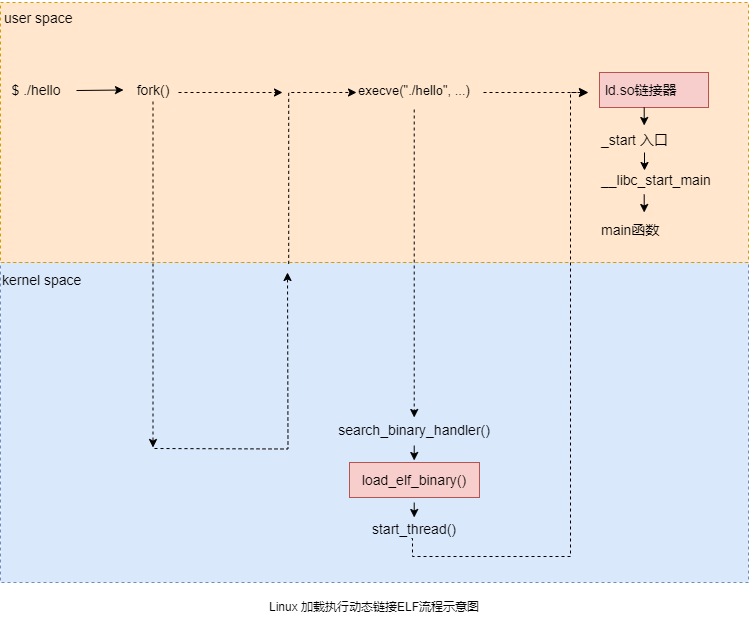

The diagram above was exported from draw.io. Its source (the exported page's mxGraphModel, read from the mxfile embedded in the PNG):
<mxGraphModel dx="1418" dy="820" grid="1" gridSize="10" guides="1" tooltips="1" connect="1" arrows="1" fold="1" page="1" pageScale="1" pageWidth="827" pageHeight="1169" math="0" shadow="0">
  <root>
    <mxCell id="0" />
    <mxCell id="1" parent="0" />
    <mxCell id="23cJZkPT9wBRCvPKwU1v-3" value=" " style="rounded=0;whiteSpace=wrap;html=1;dashed=1;fillColor=#dae8fc;strokeColor=#6c8ebf;" parent="1" vertex="1">
      <mxGeometry x="52" y="380" width="748" height="320" as="geometry" />
    </mxCell>
    <mxCell id="23cJZkPT9wBRCvPKwU1v-1" value="" style="rounded=0;whiteSpace=wrap;html=1;dashed=1;fillColor=#ffe6cc;strokeColor=#d79b00;" parent="1" vertex="1">
      <mxGeometry x="52" y="120" width="748" height="260" as="geometry" />
    </mxCell>
    <mxCell id="23cJZkPT9wBRCvPKwU1v-4" value="&lt;font style=&quot;font-size: 14px;&quot;&gt;$ ./hello&lt;/font&gt;" style="rounded=0;whiteSpace=wrap;html=1;fillColor=none;strokeColor=none;" parent="1" vertex="1">
      <mxGeometry x="58" y="190" width="60" height="35" as="geometry" />
    </mxCell>
    <mxCell id="23cJZkPT9wBRCvPKwU1v-5" value="&lt;span style=&quot;font-size: 14px;&quot;&gt;fork()&lt;/span&gt;" style="rounded=0;whiteSpace=wrap;html=1;fillColor=none;strokeColor=none;" parent="1" vertex="1">
      <mxGeometry x="175" y="190" width="60" height="35" as="geometry" />
    </mxCell>
    <mxCell id="23cJZkPT9wBRCvPKwU1v-6" value="&lt;font style=&quot;font-size: 13px;&quot;&gt;execve(&lt;/font&gt;&lt;span style=&quot;font-size: 13px; background-color: transparent; color: light-dark(rgb(0, 0, 0), rgb(255, 255, 255));&quot;&gt;&quot;./hello&quot;, ...)&lt;/span&gt;" style="rounded=0;whiteSpace=wrap;html=1;fillColor=none;strokeColor=none;" parent="1" vertex="1">
      <mxGeometry x="401" y="190" width="130" height="35" as="geometry" />
    </mxCell>
    <mxCell id="23cJZkPT9wBRCvPKwU1v-7" value="&lt;span style=&quot;font-size: 14px;&quot;&gt;&amp;nbsp;ld.so链接器&lt;/span&gt;" style="rounded=0;whiteSpace=wrap;html=1;fillColor=#f8cecc;strokeColor=#b85450;align=left;" parent="1" vertex="1">
      <mxGeometry x="651" y="190" width="109" height="35" as="geometry" />
    </mxCell>
    <mxCell id="23cJZkPT9wBRCvPKwU1v-8" value="&lt;span style=&quot;font-size: 14px;&quot;&gt;user space&lt;/span&gt;" style="rounded=0;whiteSpace=wrap;html=1;fillColor=none;strokeColor=none;align=left;" parent="1" vertex="1">
      <mxGeometry x="54" y="118.5" width="110" height="35" as="geometry" />
    </mxCell>
    <mxCell id="23cJZkPT9wBRCvPKwU1v-9" value="&lt;span style=&quot;font-size: 14px;&quot;&gt;kernel space&lt;/span&gt;" style="rounded=0;whiteSpace=wrap;html=1;fillColor=none;strokeColor=none;align=left;" parent="1" vertex="1">
      <mxGeometry x="52" y="380" width="110" height="35" as="geometry" />
    </mxCell>
    <mxCell id="23cJZkPT9wBRCvPKwU1v-16" value="&lt;font style=&quot;font-size: 14px;&quot;&gt;search_binary_handler()&lt;/font&gt;" style="rounded=0;whiteSpace=wrap;html=1;fillColor=none;strokeColor=none;align=center;" parent="1" vertex="1">
      <mxGeometry x="401" y="530" width="130" height="35" as="geometry" />
    </mxCell>
    <mxCell id="23cJZkPT9wBRCvPKwU1v-17" value="&lt;font style=&quot;font-size: 14px;&quot;&gt;load_elf_binary()&lt;/font&gt;" style="rounded=0;whiteSpace=wrap;html=1;fillColor=#f8cecc;strokeColor=#b85450;align=center;" parent="1" vertex="1">
      <mxGeometry x="401" y="580" width="130" height="35" as="geometry" />
    </mxCell>
    <mxCell id="23cJZkPT9wBRCvPKwU1v-18" value="&lt;font style=&quot;font-size: 14px;&quot;&gt;start_thread()&lt;/font&gt;" style="rounded=0;whiteSpace=wrap;html=1;fillColor=none;strokeColor=none;align=center;" parent="1" vertex="1">
      <mxGeometry x="401" y="629" width="130" height="35" as="geometry" />
    </mxCell>
    <mxCell id="23cJZkPT9wBRCvPKwU1v-46" value="" style="endArrow=classic;html=1;rounded=0;" parent="1" edge="1">
      <mxGeometry width="50" height="50" relative="1" as="geometry">
        <mxPoint x="465.71000000000004" y="563" as="sourcePoint" />
        <mxPoint x="465.71000000000004" y="578" as="targetPoint" />
      </mxGeometry>
    </mxCell>
    <mxCell id="23cJZkPT9wBRCvPKwU1v-48" value="" style="endArrow=classic;html=1;rounded=0;" parent="1" edge="1">
      <mxGeometry width="50" height="50" relative="1" as="geometry">
        <mxPoint x="465.71000000000004" y="620" as="sourcePoint" />
        <mxPoint x="465.71000000000004" y="635" as="targetPoint" />
      </mxGeometry>
    </mxCell>
    <mxCell id="23cJZkPT9wBRCvPKwU1v-49" value="" style="endArrow=classic;html=1;rounded=0;exitX=0.5;exitY=1;exitDx=0;exitDy=0;dashed=1;" parent="1" edge="1">
      <mxGeometry width="50" height="50" relative="1" as="geometry">
        <mxPoint x="465.71000000000004" y="227" as="sourcePoint" />
        <mxPoint x="465.71000000000004" y="535" as="targetPoint" />
      </mxGeometry>
    </mxCell>
    <mxCell id="23cJZkPT9wBRCvPKwU1v-51" value="" style="endArrow=classic;html=1;rounded=0;entryX=0;entryY=0.5;entryDx=0;entryDy=0;" parent="1" target="23cJZkPT9wBRCvPKwU1v-5" edge="1">
      <mxGeometry width="50" height="50" relative="1" as="geometry">
        <mxPoint x="128" y="208" as="sourcePoint" />
        <mxPoint x="168" y="160" as="targetPoint" />
      </mxGeometry>
    </mxCell>
    <mxCell id="23cJZkPT9wBRCvPKwU1v-52" value="" style="endArrow=classic;html=1;rounded=0;entryX=0;entryY=0.5;entryDx=0;entryDy=0;dashed=1;" parent="1" edge="1">
      <mxGeometry width="50" height="50" relative="1" as="geometry">
        <mxPoint x="535" y="210" as="sourcePoint" />
        <mxPoint x="639" y="210" as="targetPoint" />
      </mxGeometry>
    </mxCell>
    <mxCell id="23cJZkPT9wBRCvPKwU1v-58" value="" style="endArrow=classic;html=1;rounded=0;exitX=0.5;exitY=1;exitDx=0;exitDy=0;edgeStyle=orthogonalEdgeStyle;strokeColor=default;curved=0;dashed=1;" parent="1" edge="1">
      <mxGeometry width="50" height="50" relative="1" as="geometry">
        <mxPoint x="206" y="566" as="sourcePoint" />
        <mxPoint x="339" y="390" as="targetPoint" />
      </mxGeometry>
    </mxCell>
    <mxCell id="23cJZkPT9wBRCvPKwU1v-59" value="" style="endArrow=classic;html=1;rounded=0;exitX=0.54;exitY=-0.018;exitDx=0;exitDy=0;exitPerimeter=0;edgeStyle=orthogonalEdgeStyle;dashed=1;" parent="1" edge="1">
      <mxGeometry width="50" height="50" relative="1" as="geometry">
        <Array as="points">
          <mxPoint x="340" y="210" />
        </Array>
        <mxPoint x="340.20000000000005" y="381.3699999999999" as="sourcePoint" />
        <mxPoint x="408" y="210" as="targetPoint" />
      </mxGeometry>
    </mxCell>
    <mxCell id="MrXQv02cJzI1xt7nhl2f-1" value="" style="endArrow=classic;html=1;rounded=0;exitX=0.469;exitY=1.004;exitDx=0;exitDy=0;edgeStyle=orthogonalEdgeStyle;curved=0;dashed=1;endSize=7;exitPerimeter=0;" parent="1" edge="1">
      <mxGeometry width="50" height="50" relative="1" as="geometry">
        <mxPoint x="463" y="656" as="sourcePoint" />
        <mxPoint x="640" y="210" as="targetPoint" />
        <Array as="points">
          <mxPoint x="464" y="674" />
          <mxPoint x="622" y="674" />
          <mxPoint x="622" y="210" />
        </Array>
      </mxGeometry>
    </mxCell>
    <mxCell id="De6wA7pEbSNt3jeQLfTk-9" value="" style="endArrow=classic;html=1;rounded=0;dashed=1;" parent="1" edge="1">
      <mxGeometry width="50" height="50" relative="1" as="geometry">
        <mxPoint x="204.5" y="219" as="sourcePoint" />
        <mxPoint x="204.5" y="565" as="targetPoint" />
      </mxGeometry>
    </mxCell>
    <mxCell id="De6wA7pEbSNt3jeQLfTk-10" value="&lt;span style=&quot;font-size: 14px;&quot;&gt;__libc_start_main&lt;/span&gt;" style="rounded=0;whiteSpace=wrap;html=1;fillColor=none;strokeColor=none;align=left;" parent="1" vertex="1">
      <mxGeometry x="651" y="280" width="90" height="35" as="geometry" />
    </mxCell>
    <mxCell id="De6wA7pEbSNt3jeQLfTk-11" value="&lt;span style=&quot;font-size: 14px;&quot;&gt;main函数&lt;/span&gt;" style="rounded=0;whiteSpace=wrap;html=1;fillColor=none;strokeColor=none;align=left;" parent="1" vertex="1">
      <mxGeometry x="651" y="330" width="90" height="35" as="geometry" />
    </mxCell>
    <mxCell id="De6wA7pEbSNt3jeQLfTk-12" value="" style="endArrow=classic;html=1;rounded=0;entryX=0;entryY=0.5;entryDx=0;entryDy=0;dashed=1;" parent="1" edge="1">
      <mxGeometry width="50" height="50" relative="1" as="geometry">
        <mxPoint x="230" y="210" as="sourcePoint" />
        <mxPoint x="334" y="210" as="targetPoint" />
      </mxGeometry>
    </mxCell>
    <mxCell id="De6wA7pEbSNt3jeQLfTk-16" value="" style="edgeStyle=orthogonalEdgeStyle;rounded=0;orthogonalLoop=1;jettySize=auto;html=1;exitX=0.5;exitY=1;exitDx=0;exitDy=0;" parent="1" edge="1">
      <mxGeometry relative="1" as="geometry">
        <mxPoint x="696" y="270" as="sourcePoint" />
        <mxPoint x="696" y="288" as="targetPoint" />
      </mxGeometry>
    </mxCell>
    <mxCell id="De6wA7pEbSNt3jeQLfTk-17" value="" style="edgeStyle=orthogonalEdgeStyle;rounded=0;orthogonalLoop=1;jettySize=auto;html=1;exitX=0.5;exitY=1;exitDx=0;exitDy=0;" parent="1" edge="1">
      <mxGeometry relative="1" as="geometry">
        <mxPoint x="695.71" y="312" as="sourcePoint" />
        <mxPoint x="695.71" y="330" as="targetPoint" />
      </mxGeometry>
    </mxCell>
    <mxCell id="De6wA7pEbSNt3jeQLfTk-18" value="Linux 加载执行动态链接ELF流程示意图" style="text;strokeColor=none;align=center;fillColor=none;html=1;verticalAlign=middle;whiteSpace=wrap;rounded=0;" parent="1" vertex="1">
      <mxGeometry x="310" y="710" width="232" height="30" as="geometry" />
    </mxCell>
    <mxCell id="VpeRw1FEl7s4FHNYsApq-3" value="&lt;span style=&quot;font-size: 14px;&quot;&gt;_start 入口&lt;/span&gt;" style="rounded=0;whiteSpace=wrap;html=1;fillColor=none;strokeColor=none;align=left;" vertex="1" parent="1">
      <mxGeometry x="651" y="240" width="90" height="35" as="geometry" />
    </mxCell>
    <mxCell id="VpeRw1FEl7s4FHNYsApq-5" value="" style="edgeStyle=orthogonalEdgeStyle;rounded=0;orthogonalLoop=1;jettySize=auto;html=1;exitX=0.5;exitY=1;exitDx=0;exitDy=0;" edge="1" parent="1">
      <mxGeometry relative="1" as="geometry">
        <mxPoint x="695.71" y="225" as="sourcePoint" />
        <mxPoint x="695.71" y="243" as="targetPoint" />
      </mxGeometry>
    </mxCell>
  </root>
</mxGraphModel>